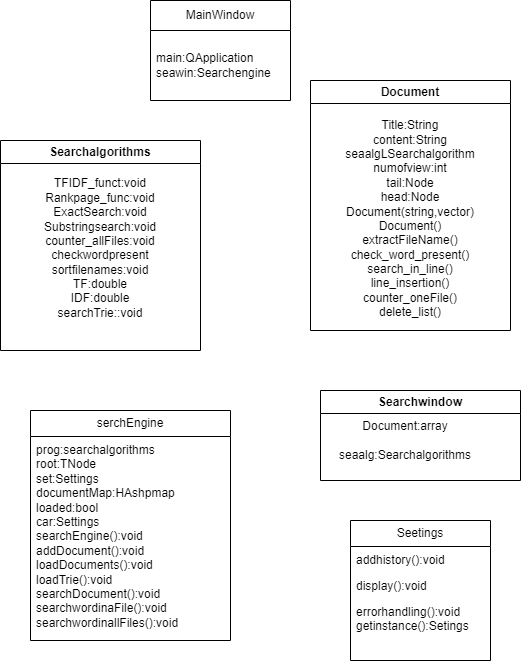

The diagram above was exported from draw.io. Its source (the exported page's mxGraphModel, read from the mxfile embedded in the PNG):
<mxGraphModel dx="1068" dy="441" grid="1" gridSize="10" guides="1" tooltips="1" connect="1" arrows="1" fold="1" page="1" pageScale="1" pageWidth="827" pageHeight="1169" math="0" shadow="0">
  <root>
    <mxCell id="WIyWlLk6GJQsqaUBKTNV-0" />
    <mxCell id="WIyWlLk6GJQsqaUBKTNV-1" parent="WIyWlLk6GJQsqaUBKTNV-0" />
    <mxCell id="G0vRJmeLDJw2WF4knWea-0" value="MainWindow" style="swimlane;fontStyle=0;childLayout=stackLayout;horizontal=1;startSize=30;horizontalStack=0;resizeParent=1;resizeParentMax=0;resizeLast=0;collapsible=1;marginBottom=0;whiteSpace=wrap;html=1;" parent="WIyWlLk6GJQsqaUBKTNV-1" vertex="1">
      <mxGeometry x="220" y="20" width="140" height="100" as="geometry" />
    </mxCell>
    <mxCell id="G0vRJmeLDJw2WF4knWea-1" value="main:QApplication&lt;br&gt;seawin:Searchengine" style="text;strokeColor=none;fillColor=none;align=left;verticalAlign=middle;spacingLeft=4;spacingRight=4;overflow=hidden;points=[[0,0.5],[1,0.5]];portConstraint=eastwest;rotatable=0;whiteSpace=wrap;html=1;" parent="G0vRJmeLDJw2WF4knWea-0" vertex="1">
      <mxGeometry y="30" width="140" height="70" as="geometry" />
    </mxCell>
    <mxCell id="G0vRJmeLDJw2WF4knWea-4" value="Document" style="swimlane;whiteSpace=wrap;html=1;" parent="WIyWlLk6GJQsqaUBKTNV-1" vertex="1">
      <mxGeometry x="380" y="100" width="200" height="250" as="geometry" />
    </mxCell>
    <mxCell id="G0vRJmeLDJw2WF4knWea-5" value="Title:String&lt;br&gt;content:String&lt;br&gt;seaalgLSearchalgorithm&lt;br&gt;numofview:int&lt;br&gt;tail:Node&lt;br&gt;head:Node&lt;br&gt;Document(string,vector)&lt;br&gt;Document()&lt;br&gt;extractFileName()&lt;br&gt;check_word_present()&lt;br&gt;search_in_line()&lt;br&gt;line_insertion()&lt;br&gt;counter_oneFile()&lt;br&gt;delete_list()&lt;br&gt;&lt;br&gt;&lt;br&gt;&lt;br&gt;" style="text;html=1;strokeColor=none;fillColor=none;align=center;verticalAlign=middle;whiteSpace=wrap;rounded=0;" parent="G0vRJmeLDJw2WF4knWea-4" vertex="1">
      <mxGeometry x="15" y="120" width="170" height="80" as="geometry" />
    </mxCell>
    <mxCell id="G0vRJmeLDJw2WF4knWea-6" value="Searchalgorithms" style="swimlane;whiteSpace=wrap;html=1;" parent="WIyWlLk6GJQsqaUBKTNV-1" vertex="1">
      <mxGeometry x="70" y="160" width="200" height="210" as="geometry" />
    </mxCell>
    <mxCell id="G0vRJmeLDJw2WF4knWea-7" value="&lt;div style=&quot;color: rgb(212, 212, 212); background-color: rgb(30, 30, 30); font-family: Consolas, &amp;quot;Courier New&amp;quot;, monospace; font-size: 14px; line-height: 19px;&quot;&gt;&lt;/div&gt;TFIDF_funct:void&lt;br&gt;Rankpage_func:void&lt;br&gt;ExactSearch:void&lt;br&gt;Substringsearch:void&lt;br&gt;counter_allFiles:void&lt;br&gt;checkwordpresent&lt;br&gt;sortfilenames:void&lt;br&gt;TF:double&lt;br&gt;IDF:double&lt;br&gt;searchTrie::void&lt;br&gt;&lt;br&gt;" style="text;html=1;strokeColor=none;fillColor=none;align=center;verticalAlign=middle;whiteSpace=wrap;rounded=0;" parent="G0vRJmeLDJw2WF4knWea-6" vertex="1">
      <mxGeometry x="70" y="40" width="60" height="150" as="geometry" />
    </mxCell>
    <mxCell id="G0vRJmeLDJw2WF4knWea-8" value="Searchwindow" style="swimlane;whiteSpace=wrap;html=1;" parent="WIyWlLk6GJQsqaUBKTNV-1" vertex="1">
      <mxGeometry x="390" y="410" width="200" height="90" as="geometry" />
    </mxCell>
    <mxCell id="G0vRJmeLDJw2WF4knWea-10" value="Document:array&lt;br&gt;&lt;br&gt;seaalg:Searchalgorithms" style="text;html=1;strokeColor=none;fillColor=none;align=center;verticalAlign=middle;whiteSpace=wrap;rounded=0;" parent="G0vRJmeLDJw2WF4knWea-8" vertex="1">
      <mxGeometry x="20" y="30" width="130" height="40" as="geometry" />
    </mxCell>
    <mxCell id="ozi2SNw2_h6WaYXCSf-P-1" value="serchEngine" style="swimlane;fontStyle=0;childLayout=stackLayout;horizontal=1;startSize=26;fillColor=none;horizontalStack=0;resizeParent=1;resizeParentMax=0;resizeLast=0;collapsible=1;marginBottom=0;whiteSpace=wrap;html=1;" parent="WIyWlLk6GJQsqaUBKTNV-1" vertex="1">
      <mxGeometry x="100" y="430" width="200" height="230" as="geometry" />
    </mxCell>
    <mxCell id="ozi2SNw2_h6WaYXCSf-P-5" value="prog:searchalgorithms&lt;br&gt;root:TNode&lt;br&gt;set:Settings&lt;br&gt;documentMap:HAshpmap&lt;br&gt;loaded:bool&lt;br&gt;car:Settings&lt;br&gt;searchEngine():void&lt;br&gt;addDocument():void&lt;br&gt;loadDocuments():void&lt;br&gt;loadTrie():void&lt;br&gt;searchDocument():void&lt;br&gt;searchwordinaFile():void&lt;br&gt;searchwordinallFiles():void" style="text;strokeColor=none;fillColor=none;align=left;verticalAlign=top;spacingLeft=4;spacingRight=4;overflow=hidden;rotatable=0;points=[[0,0.5],[1,0.5]];portConstraint=eastwest;whiteSpace=wrap;html=1;" parent="ozi2SNw2_h6WaYXCSf-P-1" vertex="1">
      <mxGeometry y="26" width="200" height="204" as="geometry" />
    </mxCell>
    <mxCell id="ozi2SNw2_h6WaYXCSf-P-6" value="Seetings" style="swimlane;fontStyle=0;childLayout=stackLayout;horizontal=1;startSize=26;fillColor=none;horizontalStack=0;resizeParent=1;resizeParentMax=0;resizeLast=0;collapsible=1;marginBottom=0;whiteSpace=wrap;html=1;" parent="WIyWlLk6GJQsqaUBKTNV-1" vertex="1">
      <mxGeometry x="420" y="540" width="140" height="140" as="geometry" />
    </mxCell>
    <mxCell id="ozi2SNw2_h6WaYXCSf-P-7" value="addhistory():void" style="text;strokeColor=none;fillColor=none;align=left;verticalAlign=top;spacingLeft=4;spacingRight=4;overflow=hidden;rotatable=0;points=[[0,0.5],[1,0.5]];portConstraint=eastwest;whiteSpace=wrap;html=1;" parent="ozi2SNw2_h6WaYXCSf-P-6" vertex="1">
      <mxGeometry y="26" width="140" height="26" as="geometry" />
    </mxCell>
    <mxCell id="ozi2SNw2_h6WaYXCSf-P-8" value="display():void" style="text;strokeColor=none;fillColor=none;align=left;verticalAlign=top;spacingLeft=4;spacingRight=4;overflow=hidden;rotatable=0;points=[[0,0.5],[1,0.5]];portConstraint=eastwest;whiteSpace=wrap;html=1;" parent="ozi2SNw2_h6WaYXCSf-P-6" vertex="1">
      <mxGeometry y="52" width="140" height="26" as="geometry" />
    </mxCell>
    <mxCell id="ozi2SNw2_h6WaYXCSf-P-9" value="errorhandling():void&lt;br&gt;getinstance():Setings" style="text;strokeColor=none;fillColor=none;align=left;verticalAlign=top;spacingLeft=4;spacingRight=4;overflow=hidden;rotatable=0;points=[[0,0.5],[1,0.5]];portConstraint=eastwest;whiteSpace=wrap;html=1;" parent="ozi2SNw2_h6WaYXCSf-P-6" vertex="1">
      <mxGeometry y="78" width="140" height="62" as="geometry" />
    </mxCell>
  </root>
</mxGraphModel>